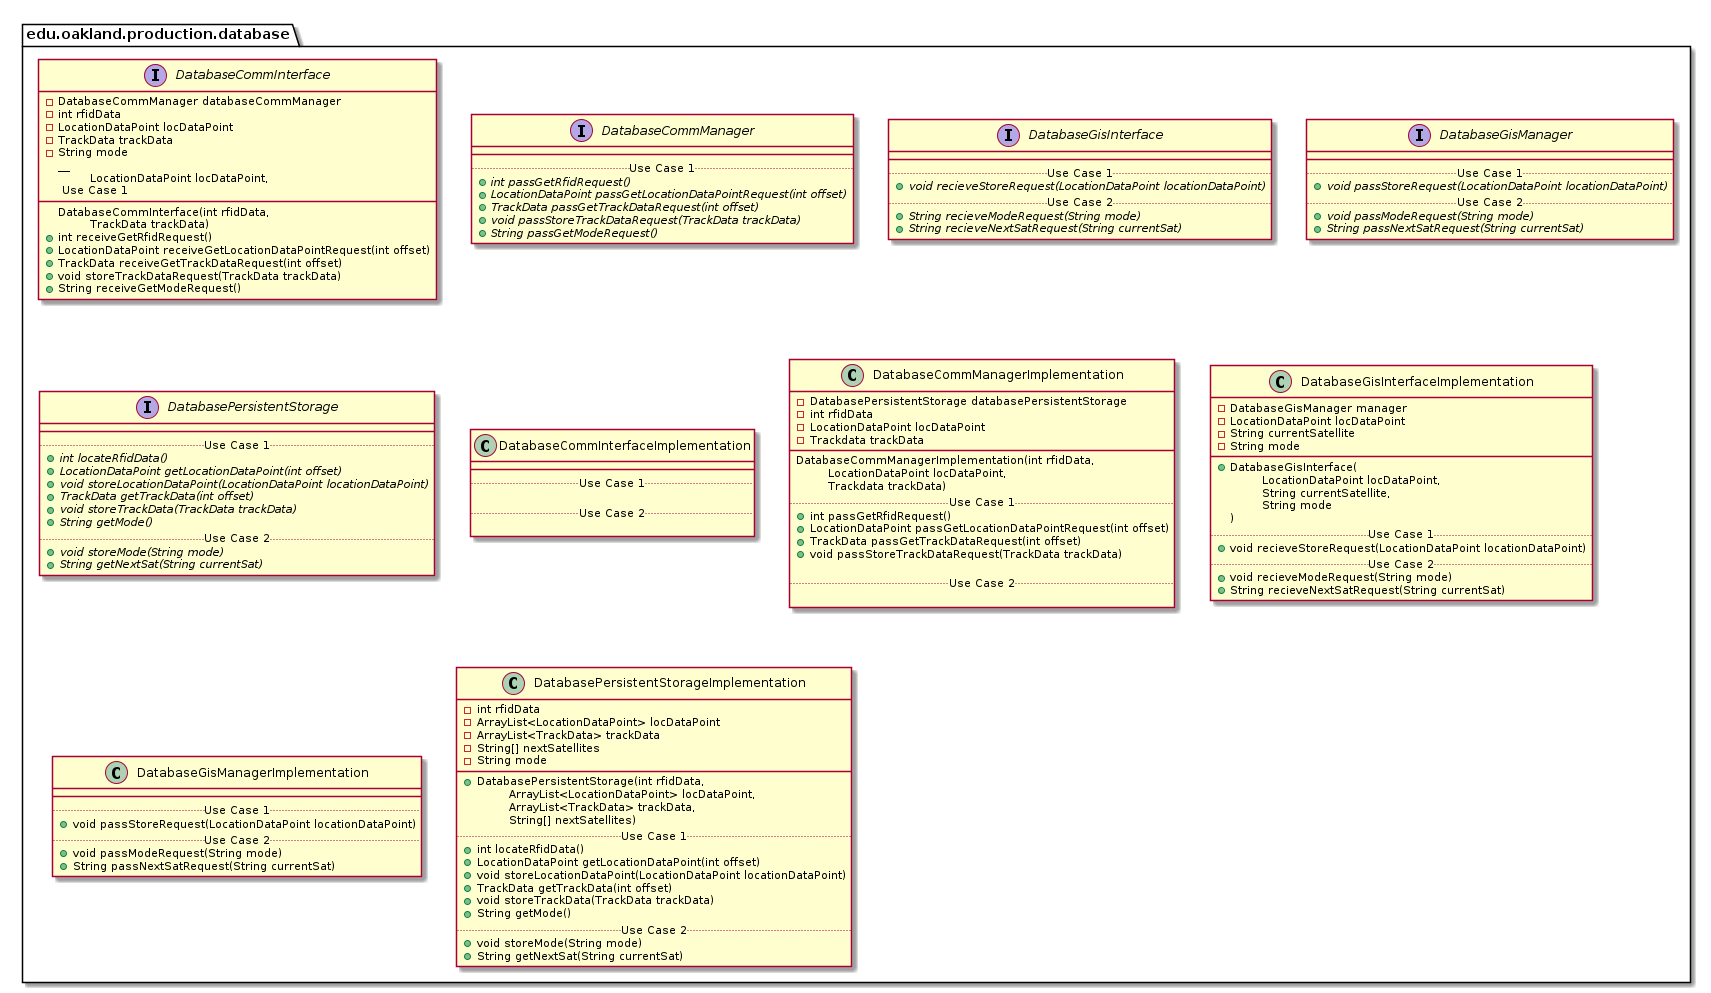

The diagram above was rendered by PlantUML. Its source (embedded in the PNG):
@startuml DatabaseProductionPackage

package edu.oakland.production.database {

}


package edu.oakland.production.database {
    interface DatabaseCommInterface {
    	- DatabaseCommManager databaseCommManager
    	- int rfidData
    	- LocationDataPoint locDataPoint
    	- TrackData trackData
    	- String mode
        __
        DatabaseCommInterface(int rfidData, 
        \tLocationDataPoint locDataPoint,
        \tTrackData trackData)
        .. Use Case 1 ..
        + int receiveGetRfidRequest()
        + LocationDataPoint receiveGetLocationDataPointRequest(int offset)
        + TrackData receiveGetTrackDataRequest(int offset)
        + void storeTrackDataRequest(TrackData trackData)
        + String receiveGetModeRequest()
        
    }
}


package edu.oakland.production.database {
    interface DatabaseCommManager {
        __
        .. Use Case 1 ..
        {abstract} + int passGetRfidRequest()
        {abstract} + LocationDataPoint passGetLocationDataPointRequest(int offset)
        {abstract} + TrackData passGetTrackDataRequest(int offset)
        {abstract} + void passStoreTrackDataRequest(TrackData trackData)
        {abstract} + String passGetModeRequest()
    }
}


package edu.oakland.production.database {
    interface DatabaseGisInterface {
        __
        .. Use Case 1 ..
        {abstract} + void recieveStoreRequest(LocationDataPoint locationDataPoint)
        .. Use Case 2 ..
        {abstract} + String recieveModeRequest(String mode)
        {abstract} + String recieveNextSatRequest(String currentSat)
    }
}


package edu.oakland.production.database {
    interface DatabaseGisManager {
        __
        .. Use Case 1 ..
        {abstract} + void passStoreRequest(LocationDataPoint locationDataPoint)
        .. Use Case 2 ..
        {abstract} + void passModeRequest(String mode)
        {abstract} + String passNextSatRequest(String currentSat)
    }
}


package edu.oakland.production.database {
    interface DatabasePersistentStorage {
        __
        .. Use Case 1 ..
        {abstract} + int locateRfidData()
        {abstract} + LocationDataPoint getLocationDataPoint(int offset)
        {abstract} + void storeLocationDataPoint(LocationDataPoint locationDataPoint)
        {abstract} + TrackData getTrackData(int offset)
        {abstract} + void storeTrackData(TrackData trackData)
        {abstract} + String getMode()
        .. Use Case 2 ..
        {abstract} + void storeMode(String mode)
        {abstract} + String getNextSat(String currentSat)
    }
}


package edu.oakland.production.database {
    class DatabaseCommInterfaceImplementation {
        __
        .. Use Case 1 ..

        .. Use Case 2 ..

    }
}


package edu.oakland.production.database {
    class DatabaseCommManagerImplementation {
        - DatabasePersistentStorage databasePersistentStorage
        - int rfidData
        - LocationDataPoint locDataPoint
        - Trackdata trackData
        __
        DatabaseCommManagerImplementation(int rfidData,
         \tLocationDataPoint locDataPoint,
         \tTrackdata trackData)
        .. Use Case 1 ..
        + int passGetRfidRequest()
        + LocationDataPoint passGetLocationDataPointRequest(int offset)
        + TrackData passGetTrackDataRequest(int offset)
        + void passStoreTrackDataRequest(TrackData trackData)

        .. Use Case 2 ..

    }
}


package edu.oakland.production.database {
    class DatabaseGisInterfaceImplementation {
        - DatabaseGisManager manager
        - LocationDataPoint locDataPoint
        - String currentSatellite
        - String mode
        __
        + DatabaseGisInterface( 
        \tLocationDataPoint locDataPoint,  
        \tString currentSatellite,
        \tString mode
        )
        .. Use Case 1 ..
        + void recieveStoreRequest(LocationDataPoint locationDataPoint)
        .. Use Case 2 ..
        + void recieveModeRequest(String mode)
        + String recieveNextSatRequest(String currentSat)
    }
}


package edu.oakland.production.database {
    class DatabaseGisManagerImplementation {
        __
        .. Use Case 1 ..
        + void passStoreRequest(LocationDataPoint locationDataPoint)
        .. Use Case 2 ..
        + void passModeRequest(String mode)
        + String passNextSatRequest(String currentSat)
    }
}


package edu.oakland.production.database {
    class DatabasePersistentStorageImplementation {
        - int rfidData
        - ArrayList<LocationDataPoint> locDataPoint
        - ArrayList<TrackData> trackData
        - String[] nextSatellites
        - String mode
        __
        + DatabasePersistentStorage(int rfidData, 
        \tArrayList<LocationDataPoint> locDataPoint, 
        \tArrayList<TrackData> trackData, 
        \tString[] nextSatellites)
        .. Use Case 1 ..
        + int locateRfidData()
        + LocationDataPoint getLocationDataPoint(int offset)
        + void storeLocationDataPoint(LocationDataPoint locationDataPoint)
        + TrackData getTrackData(int offset)
        + void storeTrackData(TrackData trackData)
        + String getMode()
        .. Use Case 2 ..
        + void storeMode(String mode)
        + String getNextSat(String currentSat)
    }
}


@enduml